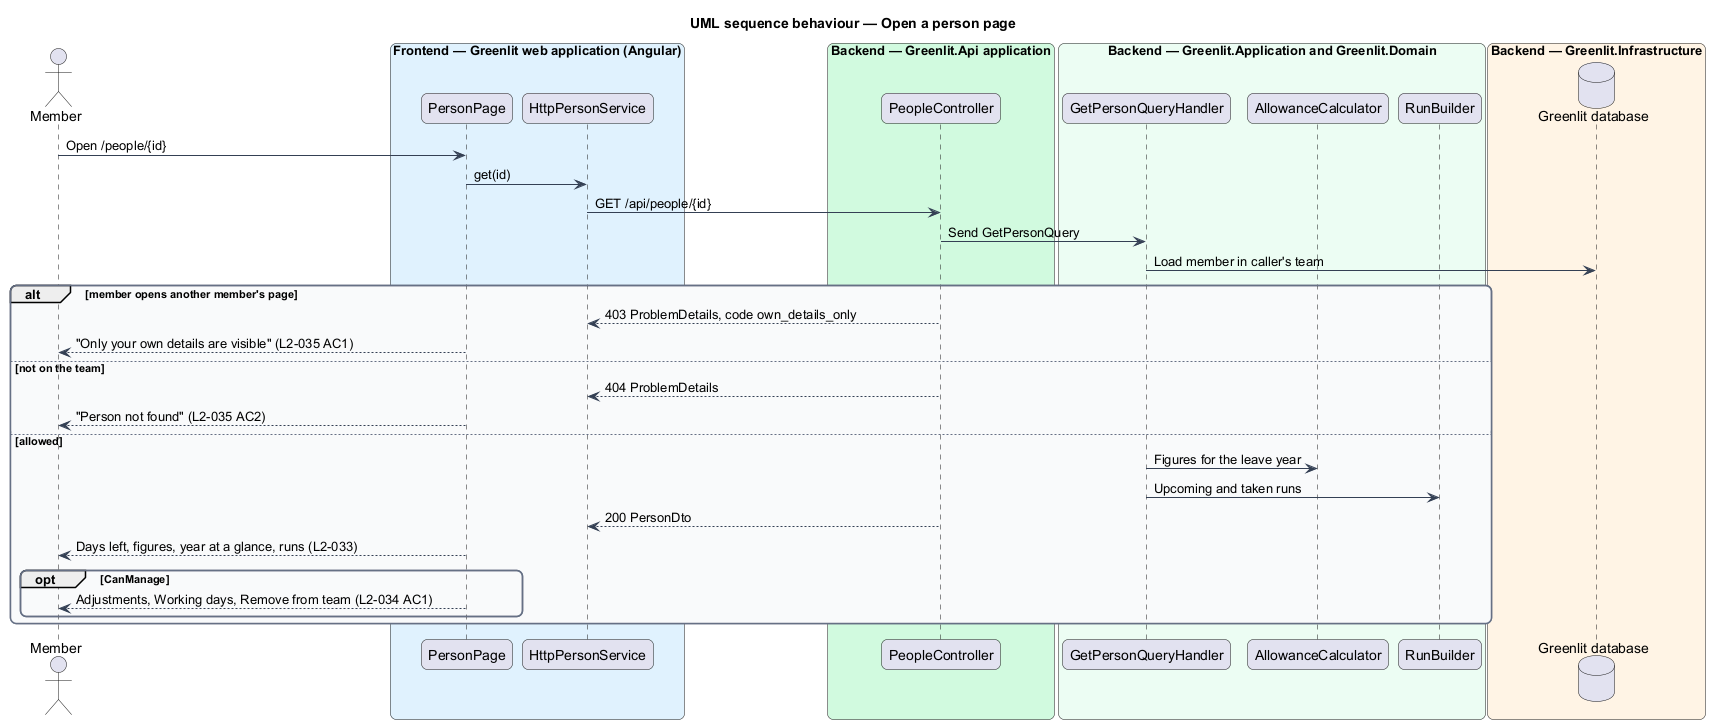

The diagram above was rendered by PlantUML. Its source (embedded in the PNG):
@startuml
title UML sequence behaviour — Open a person page
skinparam backgroundColor #FFFFFF
skinparam shadowing false
skinparam roundcorner 12
skinparam defaultFontName Arial
skinparam ArrowColor #344054
skinparam rectangle {
  BorderColor #344054
  FontColor #101828
}
skinparam package {
  BorderColor #667085
  FontColor #101828
  BackgroundColor #F9FAFB
}
actor "Member" as actor
box "Frontend — Greenlit web application (Angular)" #E0F2FE
  participant "PersonPage" as page
  participant "HttpPersonService" as client
end box
box "Backend — Greenlit.Api application" #D1FADF
  participant "PeopleController" as ctrl
end box
box "Backend — Greenlit.Application and Greenlit.Domain" #ECFDF3
  participant "GetPersonQueryHandler" as handler
  participant "AllowanceCalculator" as calc
  participant "RunBuilder" as runs
end box
box "Backend — Greenlit.Infrastructure" #FFF4E5
  database "Greenlit database" as db
end box
actor -> page : Open /people/{id}
page -> client : get(id)
client -> ctrl : GET /api/people/{id}
ctrl -> handler : Send GetPersonQuery
handler -> db : Load member in caller's team
alt member opens another member's page
  ctrl --> client : 403 ProblemDetails, code own_details_only
  page --> actor : "Only your own details are visible" (L2-035 AC1)
else not on the team
  ctrl --> client : 404 ProblemDetails
  page --> actor : "Person not found" (L2-035 AC2)
else allowed
  handler -> calc : Figures for the leave year
  handler -> runs : Upcoming and taken runs
  ctrl --> client : 200 PersonDto
  page --> actor : Days left, figures, year at a glance, runs (L2-033)
  opt CanManage
    page --> actor : Adjustments, Working days, Remove from team (L2-034 AC1)
  end
end
@enduml